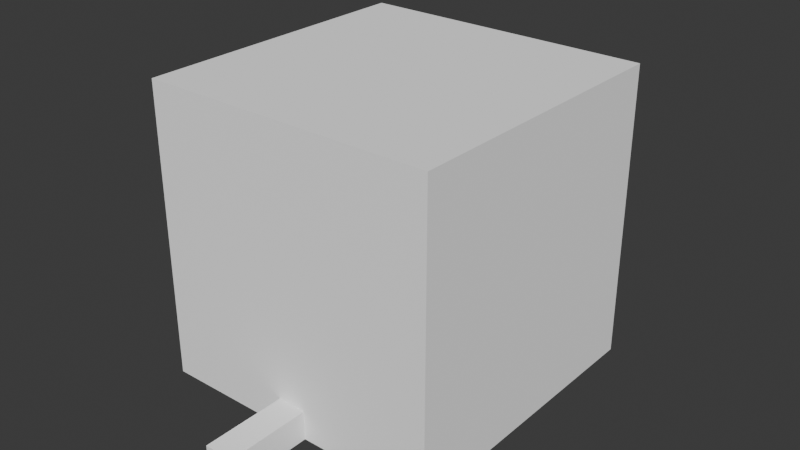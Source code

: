 # Source: Room.blend  (saved by Blender 4.1.24; exported with 4.5.12 LTS)
import bpy
from mathutils import Matrix  # noqa: F401  (used for matrix-valued properties, if any)

bpy.ops.wm.read_factory_settings(use_empty=True)
scene = bpy.context.scene
scene.name = 'Scene'

# ---- collections
col_collection = bpy.data.collections.new('Collection'); scene.collection.children.link(col_collection)

# ---- materials (node trees are filled in below, after node groups)
mat_default = bpy.data.materials.new('default')
mat_default.use_transparent_shadow = False
mat_default.diffuse_color = (1.0, 1.0, 1.0, 1.0)
mat_default.roughness = 1.0

# ---- material node trees
mat_default.use_nodes = True; mat_default.node_tree.nodes.clear()
_N = mat_default.node_tree.nodes; _L = mat_default.node_tree.links
n0 = _N.new('ShaderNodeBsdfPrincipled'); n0.name = 'Principled BSDF'; n0.location = (0, 300)
n0.inputs[0].default_value = (1.0, 1.0, 1.0, 1.0)
n0.inputs[2].default_value = 1.0
n0.inputs[13].default_value = 0.0
n1 = _N.new('ShaderNodeOutputMaterial'); n1.name = 'Material Output'; n1.location = (280, 300)
_L.new(n0.outputs[0], n1.inputs[0])
n1.is_active_output = True

# ---- world
world_world = bpy.data.worlds.new('World'); scene.world = world_world
world_world.use_nodes = True; world_world.node_tree.nodes.clear()
_N = world_world.node_tree.nodes; _L = world_world.node_tree.links
n0 = _N.new('ShaderNodeOutputWorld'); n0.name = 'World Output'; n0.location = (300, 300)
n1 = _N.new('ShaderNodeBackground'); n1.name = 'Background'; n1.location = (10, 300)
n1.inputs[0].default_value = (0.05088, 0.05088, 0.05088, 1.0)
_L.new(n1.outputs[0], n0.inputs[0])
n0.is_active_output = True
world_world.color = (0.05088, 0.05088, 0.05088)
world_world.use_sun_shadow = False
world_world.sun_shadow_jitter_overblur = 0.0

# ---- meshes
me_boole_1 = bpy.data.meshes.new('Boole.1')
me_boole_1.from_pydata([(-1000.0, 0.0, 1000.0), (-1000.0, 2000.0, 1000.0), (1000.0, 0.0, 1000.0), (1000.0, 2000.0, 1000.0), (1000.0, 0.0, -1000.0), (1000.0, 2000.0, -1000.0), (-1000.0, 0.0, -1000.0), (-1000.0, 2000.0, -1000.0), (100.0, 0.0, -1000.0), (-100.0, 0.0, -1000.0), (-100.0, 200.0, -1000.0), (-100.0, 0.0, -995.3), (100.0, 0.0, -995.3), (100.0, 0.0, -1570.0), (100.0, 200.0, -1570.0), (-100.0, 0.0, -1570.0), (-100.0, 200.0, -1570.0), (100.0, 200.0, -1000.0), (100.0, 0.0, 1000.0), (-100.0, 0.0, 1000.0), (-100.0, 200.0, 1000.0), (100.0, 200.0, 1000.0), (100.0, 0.0, 999.7), (-100.0, 0.0, 999.7)], [], [(20, 21, 18, 2, 3, 1, 0, 19), (9, 15, 13, 8), (8, 12, 11, 9), (4, 5, 3, 2), (8, 17, 10, 9, 6, 7, 5, 4), (17, 14, 16, 10), (10, 16, 15, 9), (15, 16, 14, 13), (8, 13, 14, 17), (3, 5, 7, 1), (23, 22, 18, 19), (0, 1, 7, 6)])
_uv = me_boole_1.uv_layers.new(name='UVMap')
_uv.uv.foreach_set('vector', [0.45, 0.1, 0.55, 0.1, 0.55, 0.0, 1.0, 0.0, 1.0, 1.0, 0.0, 1.0, 0.0, 0.0, 0.45, 0.0, 0.0, 0.9918, 0.0, 0.0, 1.0, 0.0, 1.0, 0.9918, 1.0, 0.9918, 1.0, 1.0, 0.0, 1.0, 0.0, 0.9918, 1.0, 0.0, 1.0, 1.0, 0.0, 1.0, 0.0, 0.0, 0.45, 0.0, 0.45, 0.1, 0.55, 0.1, 0.55, 0.0, 1.0, 0.0, 1.0, 1.0, 0.0, 1.0, 0.0, 0.0, 1.0, 0.008202, 1.0, 1.0, 0.0, 1.0, 0.0, 0.008202, 0.9918, 1.0, 0.0, 1.0, 0.0, 0.0, 0.9918, 0.0, 1.0, 0.0, 1.0, 1.0, 0.0, 1.0, 0.0, 0.0, 0.008202, 0.0, 1.0, 0.0, 1.0, 1.0, 0.008202, 1.0, 1.0, 0.0, 1.0, 1.0, 0.0, 1.0, 0.0, 0.0, 0.45, 0.9999, 0.55, 0.9999, 0.55, 1.0, 0.45, 1.0, 1.0, 0.0, 1.0, 1.0, 0.0, 1.0, 0.0, 0.0])
me_boole_1.materials.append(mat_default)
me_boole_1.update()
me_boole_1.normals_split_custom_set([tuple(v) for v in zip(*[iter([0.0, 0.0, 1.0, 0.0, 0.0, 1.0, 0.0, 0.0, 1.0, 0.0, 0.0, 1.0, 0.0, 0.0, 1.0, 0.0, 0.0, 1.0, 0.0, 0.0, 1.0, 0.0, 0.0, 1.0, 0.0, -1.0, 0.0, 0.0, -1.0, 0.0, 0.0, -1.0, 0.0, 0.0, -1.0, 0.0, 0.0, -1.0, 0.0, 0.0, -1.0, 0.0, 0.0, -1.0, 0.0, 0.0, -1.0, 0.0, 1.0, 0.0, 0.0, 1.0, 0.0, 0.0, 1.0, 0.0, 0.0, 1.0, 0.0, 0.0, 0.0, 0.0, -1.0, 0.0, 0.0, -1.0, 0.0, 0.0, -1.0, 0.0, 0.0, -1.0, 0.0, 0.0, -1.0, 0.0, 0.0, -1.0, 0.0, 0.0, -1.0, 0.0, 0.0, -1.0, 0.0, 1.0, 0.0, 0.0, 1.0, 0.0, 0.0, 1.0, 0.0, 0.0, 1.0, 0.0, -1.0, 0.0, 0.0, -1.0, 0.0, 0.0, -1.0, 0.0, 0.0, -1.0, 0.0, 0.0, 0.0, 0.0, -1.0, 0.0, 0.0, -1.0, 0.0, 0.0, -1.0, 0.0, 0.0, -1.0, 1.0, 0.0, 0.0, 1.0, 0.0, 0.0, 1.0, 0.0, 0.0, 1.0, 0.0, 0.0, 0.0, 1.0, 0.0, 0.0, 1.0, 0.0, 0.0, 1.0, 0.0, 0.0, 1.0, 0.0, 0.0, -1.0, 0.0, 0.0, -1.0, 0.0, 0.0, -1.0, 0.0, 0.0, -1.0, 0.0, -1.0, 0.0, 0.0, -1.0, 0.0, 0.0, -1.0, 0.0, 0.0, -1.0, 0.0, 0.0])] * 3)])
me_cube_1 = bpy.data.meshes.new('Cube.1')
me_cube_1.from_pydata([(-100.0, 0.0, 1574.0), (-100.0, 200.0, 1574.0), (100.0, 0.0, 1574.0), (100.0, 200.0, 1574.0), (100.0, 0.0, 999.7), (-100.0, 0.0, 999.7), (100.0, 200.0, 1000.0), (100.0, 0.0, 1000.0), (-100.0, 200.0, 1000.0), (-100.0, 0.0, 1000.0)], [], [(2, 3, 1, 0), (6, 3, 2, 7), (9, 0, 1, 8), (8, 1, 3, 6), (7, 2, 0, 9), (9, 5, 4, 7)])
_uv = me_cube_1.uv_layers.new(name='UVMap')
_uv.uv.foreach_set('vector', [1.0, 0.0, 1.0, 1.0, 0.0, 1.0, 0.0, 0.0, 0.9996, 1.0, 0.0, 1.0, 0.0, 0.0, 0.9996, 0.0, 0.000447, 0.0, 1.0, 0.0, 1.0, 1.0, 0.000447, 1.0, 0.0, 0.9996, 0.0, 0.0, 1.0, 0.0, 1.0, 0.9996, 1.0, 0.000447, 1.0, 1.0, 0.0, 1.0, 0.0, 0.000447, 0.0, 0.000447, 0.0, 0.0, 1.0, 0.0, 1.0, 0.000447])
me_cube_1.materials.append(mat_default)
me_cube_1.update()
me_cube_1.normals_split_custom_set([tuple(v) for v in zip(*[iter([0.0, 0.0, 1.0, 0.0, 0.0, 1.0, 0.0, 0.0, 1.0, 0.0, 0.0, 1.0, 1.0, 0.0, 0.0, 1.0, 0.0, 0.0, 1.0, 0.0, 0.0, 1.0, 0.0, 0.0, -1.0, 0.0, 0.0, -1.0, 0.0, 0.0, -1.0, 0.0, 0.0, -1.0, 0.0, 0.0, 0.0, 1.0, 0.0, 0.0, 1.0, 0.0, 0.0, 1.0, 0.0, 0.0, 1.0, 0.0, 0.0, -1.0, 0.0, 0.0, -1.0, 0.0, 0.0, -1.0, 0.0, 0.0, -1.0, 0.0, 0.0, -1.0, 0.0, 0.0, -1.0, 0.0, 0.0, -1.0, 0.0, 0.0, -1.0, 0.0])] * 3)])

# ---- objects
ob_boole_1 = bpy.data.objects.new('Boole.1', me_boole_1)
ob_cube_1 = bpy.data.objects.new('Cube.1', me_cube_1)

# ---- transforms, parenting, visibility, modifiers, constraints
ob_boole_1.location = (0.0, 0.0, 0.0)
ob_boole_1.rotation_euler = (1.571, -0.0, 0.0)
ob_cube_1.location = (0.0, 0.0, 0.0)
ob_cube_1.rotation_euler = (1.571, -0.0, 0.0)

# ---- collection membership
col_collection.objects.link(ob_boole_1)
col_collection.objects.link(ob_cube_1)

# ---- scene / render settings (as saved in the file)
scene.frame_start = 1; scene.frame_end = 250; scene.frame_set(1)
scene.render.engine = 'BLENDER_EEVEE_NEXT'
scene.cycles.sampling_pattern = 'TABULATED_SOBOL'
scene.eevee.ray_tracing_options.trace_max_roughness = 0.0
bpy.context.view_layer.update()

# ---- added for rendering (the .blend has no active camera and no usable light): camera, sun
cam_auto = bpy.data.cameras.new('AutoCamera')
cam_auto.lens = 50.0
cam_auto.sensor_width = 36.0
cam_auto.clip_end = 68664.1
ob_auto_camera = bpy.data.objects.new('AutoCamera', cam_auto)
scene.collection.objects.link(ob_auto_camera)
ob_auto_camera.location = (3912.5, -4697.23, 4130.0)
ob_auto_camera.rotation_euler = (1.09748, -7.21219e-08, 0.694738)
scene.camera = ob_auto_camera
light_auto_sun = bpy.data.lights.new('AutoSun', 'SUN')
light_auto_sun.energy = 3.0
light_auto_sun.angle = 0.0523599
ob_auto_sun = bpy.data.objects.new('AutoSun', light_auto_sun)
scene.collection.objects.link(ob_auto_sun)
ob_auto_sun.rotation_euler = (0.872665, 0.174533, 0.523599)
bpy.context.view_layer.update()

